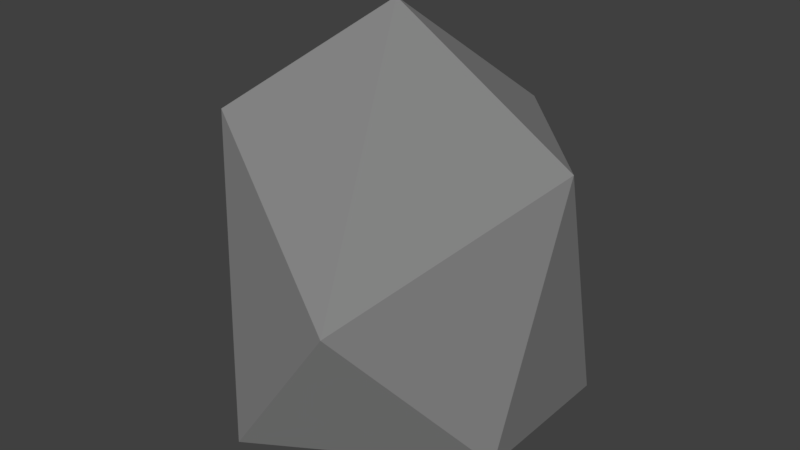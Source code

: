 # Source: Rock4.blend  (saved by Blender 2.78.0; exported with 4.5.12 LTS)
import bpy
from mathutils import Matrix  # noqa: F401  (used for matrix-valued properties, if any)

bpy.ops.wm.read_factory_settings(use_empty=True)
scene = bpy.context.scene
scene.name = 'Scene'

# ---- collections
col_collection_1 = bpy.data.collections.new('Collection 1'); scene.collection.children.link(col_collection_1)

# ---- materials (node trees are filled in below, after node groups)
mat_rock = bpy.data.materials.new('Rock')
mat_rock.alpha_threshold = 0.0
mat_rock.use_transparent_shadow = False
mat_rock.diffuse_color = (0.233, 0.233, 0.233, 1.0)
mat_rock.roughness = 0.5
mat_rock.line_color = (0.0, 0.0, 0.0, 1.0)

# ---- material node trees

# ---- world
world_world = bpy.data.worlds.new('World'); scene.world = world_world
world_world.color = (0.05088, 0.05088, 0.05088)
world_world.use_sun_shadow = False
world_world.sun_shadow_jitter_overblur = 0.0
world_world.cycles.sampling_method = 'MANUAL'

# ---- meshes
me_icosphere_001 = bpy.data.meshes.new('Icosphere.001')
me_icosphere_001.from_pydata([(0.0, 0.4838, -1.611), (0.7236, -0.0419, -1.379), (-0.2764, -0.8506, -1.379), (-0.8944, 0.4838, -1.379), (-0.2764, 1.334, -1.379), (0.7236, 1.01, -1.379), (0.2764, -0.8506, 0.1764), (-0.7236, -0.2824, 1.403), (-0.7236, 0.769, 1.403), (0.2764, 1.094, 1.403), (0.8944, 0.2433, 1.403), (-0.1742, 0.4838, 2.38)], [], [(0, 1, 2), (1, 0, 5), (0, 2, 3), (0, 3, 4), (0, 4, 5), (1, 5, 10), (2, 1, 6), (3, 2, 7), (4, 3, 8), (5, 4, 9), (1, 10, 6), (2, 6, 7), (3, 7, 8), (4, 8, 9), (5, 9, 10), (6, 10, 11), (7, 6, 11), (8, 7, 11), (9, 8, 11), (10, 9, 11)])
me_icosphere_001.materials.append(mat_rock)
me_icosphere_001.use_remesh_preserve_volume = False
me_icosphere_001.use_remesh_preserve_attributes = False
me_icosphere_001.use_mirror_vertex_groups = False
me_icosphere_001.update()

# ---- objects
ob_icosphere = bpy.data.objects.new('Icosphere', me_icosphere_001)

# ---- transforms, parenting, visibility, modifiers, constraints
ob_icosphere.location = (0.129, -0.357, -0.1686)
ob_icosphere.scale = (7.219, 5.49, 3.639)
ob_icosphere.lineart.crease_threshold = 0.0

# ---- collection membership
col_collection_1.objects.link(ob_icosphere)

# ---- scene / render settings (as saved in the file)
scene.frame_start = 1; scene.frame_end = 250; scene.frame_set(1)
scene.render.engine = 'BLENDER_EEVEE_NEXT'
scene.render.resolution_percentage = 50
scene.render.dither_intensity = 0.0
scene.cycles.use_denoising = False
scene.cycles.samples = 128
scene.cycles.sampling_pattern = 'TABULATED_SOBOL'
scene.cycles.light_sampling_threshold = 0.0
scene.cycles.use_adaptive_sampling = False
scene.cycles.use_light_tree = False
scene.cycles.blur_glossy = 0.0
scene.cycles.sample_clamp_indirect = 0.0
scene.view_settings.view_transform = 'Standard'
bpy.context.view_layer.update()

# ---- added for rendering (the .blend has no active camera and no usable light): camera, sun
cam_auto = bpy.data.cameras.new('AutoCamera')
cam_auto.lens = 50.0
cam_auto.sensor_width = 36.0
cam_auto.clip_end = 1000.0
ob_auto_camera = bpy.data.objects.new('AutoCamera', cam_auto)
scene.collection.objects.link(ob_auto_camera)
ob_auto_camera.location = (21.261, -24.3873, 18.1355)
ob_auto_camera.rotation_euler = (1.09748, -7.21219e-08, 0.694738)
scene.camera = ob_auto_camera
light_auto_sun = bpy.data.lights.new('AutoSun', 'SUN')
light_auto_sun.energy = 3.0
light_auto_sun.angle = 0.0523599
ob_auto_sun = bpy.data.objects.new('AutoSun', light_auto_sun)
scene.collection.objects.link(ob_auto_sun)
ob_auto_sun.rotation_euler = (0.872665, 0.174533, 0.523599)
bpy.context.view_layer.update()
